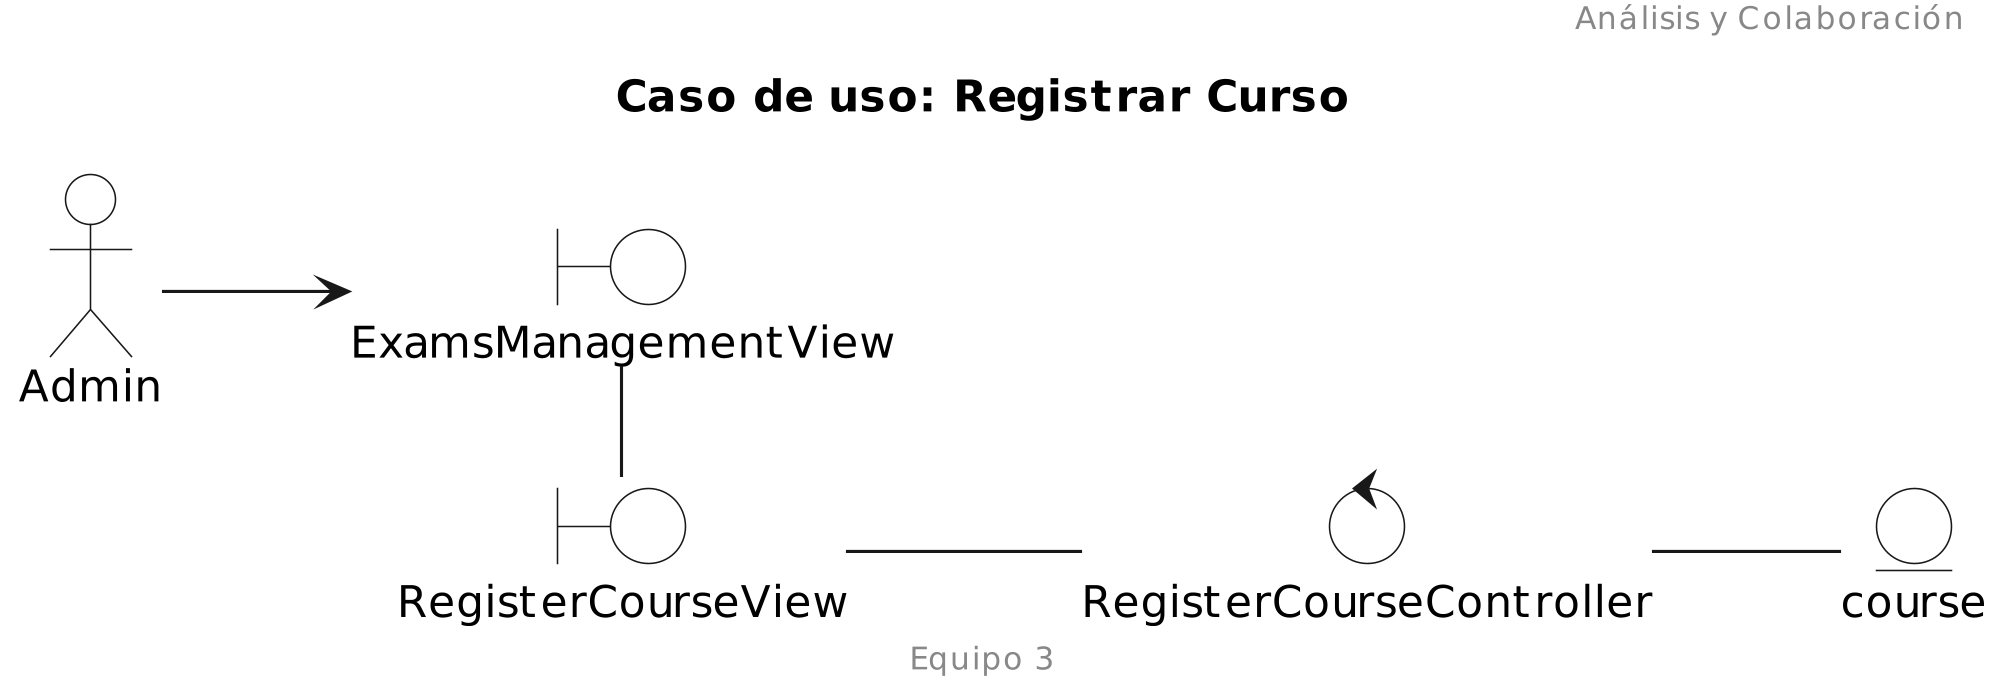

The diagram above was rendered by PlantUML. Its source (embedded in the PNG):
@startuml
title "Caso de uso: Registrar Curso"

left to right direction

skinparam Dpi 300
skinparam EntityBackgroundColor white
skinparam BoundaryBackgroundColor white
skinparam ControlBackgroundColor white
skinparam ActorBackgroundColor white

header Análisis y Colaboración
footer Equipo 3

actor "Admin" as ad
boundary "ExamsManagementView" as EMV
boundary "RegisterCourseView" as RCV
control "RegisterCourseController" as RCC
entity "course" as cou

ad-->EMV
EMV-RCV
RCV--RCC
RCC--cou
@enduml